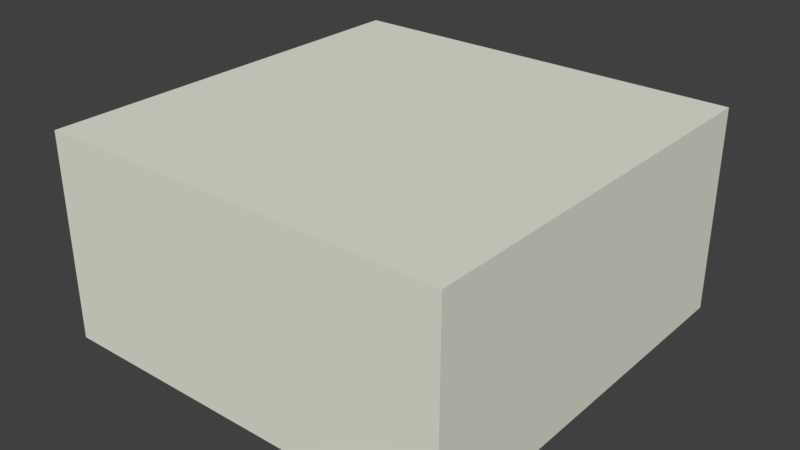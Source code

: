 # Source: HalfBlock.blend  (saved by Blender 2.78.0; exported with 4.5.12 LTS)
import bpy
from mathutils import Matrix  # noqa: F401  (used for matrix-valued properties, if any)

bpy.ops.wm.read_factory_settings(use_empty=True)
scene = bpy.context.scene
scene.name = 'Scene'

# ---- collections
col_collection_1 = bpy.data.collections.new('Collection 1'); scene.collection.children.link(col_collection_1)

# ---- materials (node trees are filled in below, after node groups)
mat_grass = bpy.data.materials.new('Grass')
mat_grass.alpha_threshold = 0.0
mat_grass.use_transparent_shadow = False
mat_grass.diffuse_color = (0.7785, 0.8, 0.6923, 1.0)
mat_grass.roughness = 0.5

# ---- material node trees

# ---- world
world_world = bpy.data.worlds.new('World'); scene.world = world_world
world_world.color = (0.05088, 0.05088, 0.05088)
world_world.use_sun_shadow = False
world_world.sun_shadow_jitter_overblur = 0.0
world_world.cycles.sampling_method = 'MANUAL'

# ---- meshes
me_halfblock = bpy.data.meshes.new('HalfBlock')
me_halfblock.from_pydata([(0.0, -1.0, 0.0), (0.0, -1.0, 0.5), (0.0, 2.98e-08, 0.0), (0.0, 2.98e-08, 0.5), (1.0, -1.0, 0.0), (1.0, -1.0, 0.5), (1.0, 2.98e-08, 0.0), (1.0, 2.98e-08, 0.5)], [], [(0, 1, 3, 2), (2, 3, 7, 6), (6, 7, 5, 4), (4, 5, 1, 0), (2, 6, 4, 0), (7, 3, 1, 5)])
_uv = me_halfblock.uv_layers.new(name='UVMap')
_uv.uv.foreach_set('vector', [0.9941, 0.9941, 0.001938, 1.0, -0.0005429, 0.0002167, 0.9973, -0.003504, 0.998, 0.9941, 0.00246, 0.9999, 0.007828, 0.001938, 0.998, 0.007843, 1.001, 1.002, 0.0009532, 0.999, -0.002718, -1.238e-05, 0.9966, 0.001923, 0.006327, 0.009375, 0.9991, 0.0004681, 0.9926, 0.9818, 0.00239, 0.9937, 0.0009794, 0.9999, 0.0005427, 0.000571, 0.9988, 0.0005871, 1.001, 1.002, 0.5, 0.5, 0.5, 1.0, 5.96e-08, 1.0, 0.0, 0.5])
me_halfblock.materials.append(mat_grass)
me_halfblock.use_remesh_preserve_volume = False
me_halfblock.use_remesh_preserve_attributes = False
me_halfblock.use_mirror_vertex_groups = False
me_halfblock.update()

# ---- objects
ob_halfblock = bpy.data.objects.new('HalfBlock', me_halfblock)

# ---- transforms, parenting, visibility, modifiers, constraints
ob_halfblock.location = (-0.6464, 0.9508, -1.58e-06)
ob_halfblock.lineart.crease_threshold = 0.0

# ---- collection membership
col_collection_1.objects.link(ob_halfblock)

# ---- scene / render settings (as saved in the file)
scene.frame_start = 1; scene.frame_end = 250; scene.frame_set(124)
scene.render.engine = 'BLENDER_EEVEE_NEXT'
scene.render.resolution_percentage = 50
scene.render.dither_intensity = 0.0
scene.cycles.use_denoising = False
scene.cycles.samples = 128
scene.cycles.sampling_pattern = 'TABULATED_SOBOL'
scene.cycles.light_sampling_threshold = 0.0
scene.cycles.use_adaptive_sampling = False
scene.cycles.use_light_tree = False
scene.cycles.blur_glossy = 0.0
scene.cycles.sample_clamp_indirect = 0.0
scene.view_settings.view_transform = 'Standard'
bpy.context.view_layer.update()

# ---- added for rendering (the .blend has no active camera and no usable light): camera, sun
cam_auto = bpy.data.cameras.new('AutoCamera')
cam_auto.lens = 50.0
cam_auto.sensor_width = 36.0
cam_auto.clip_end = 1000.0
ob_auto_camera = bpy.data.objects.new('AutoCamera', cam_auto)
scene.collection.objects.link(ob_auto_camera)
ob_auto_camera.location = (1.24139, -1.21459, 1.36027)
ob_auto_camera.rotation_euler = (1.09748, -7.21219e-08, 0.694738)
scene.camera = ob_auto_camera
light_auto_sun = bpy.data.lights.new('AutoSun', 'SUN')
light_auto_sun.energy = 3.0
light_auto_sun.angle = 0.0523599
ob_auto_sun = bpy.data.objects.new('AutoSun', light_auto_sun)
scene.collection.objects.link(ob_auto_sun)
ob_auto_sun.rotation_euler = (0.872665, 0.174533, 0.523599)
bpy.context.view_layer.update()
